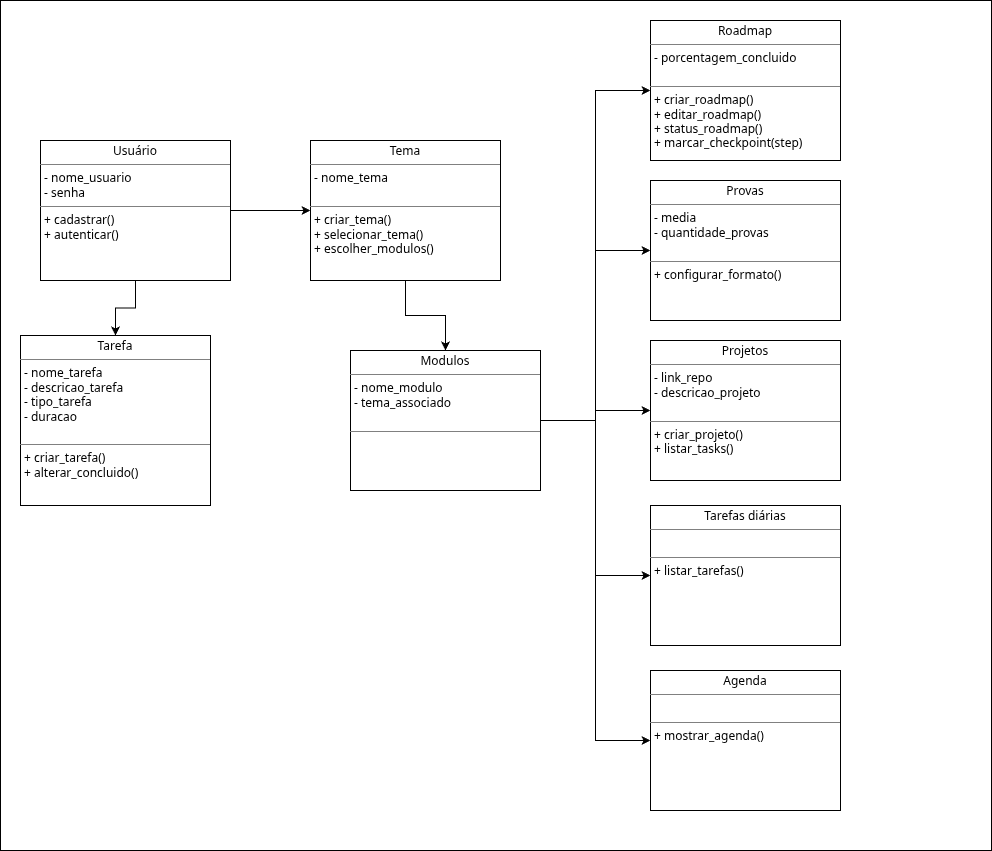

The diagram above was exported from draw.io. Its source (the exported page's mxGraphModel, read from the mxfile embedded in the PNG):
<mxGraphModel dx="1396" dy="769" grid="1" gridSize="10" guides="1" tooltips="1" connect="1" arrows="1" fold="1" page="1" pageScale="1" pageWidth="827" pageHeight="1169" math="0" shadow="0">
  <root>
    <mxCell id="0" />
    <mxCell id="1" parent="0" />
    <mxCell id="zGjLAEFdlt28ecsnQhsH-67" parent="1" style="rounded=0;whiteSpace=wrap;html=1;" value="" vertex="1">
      <mxGeometry height="850" width="991" x="80" y="30" as="geometry" />
    </mxCell>
    <mxCell id="zGjLAEFdlt28ecsnQhsH-72" edge="1" parent="1" source="zGjLAEFdlt28ecsnQhsH-68" style="edgeStyle=orthogonalEdgeStyle;rounded=0;orthogonalLoop=1;jettySize=auto;html=1;entryX=0;entryY=0.5;entryDx=0;entryDy=0;" target="zGjLAEFdlt28ecsnQhsH-69">
      <mxGeometry relative="1" as="geometry" />
    </mxCell>
    <mxCell id="zGjLAEFdlt28ecsnQhsH-75" edge="1" parent="1" source="zGjLAEFdlt28ecsnQhsH-68" style="edgeStyle=orthogonalEdgeStyle;rounded=0;orthogonalLoop=1;jettySize=auto;html=1;entryX=0.5;entryY=0;entryDx=0;entryDy=0;" target="zGjLAEFdlt28ecsnQhsH-73">
      <mxGeometry relative="1" as="geometry" />
    </mxCell>
    <mxCell id="zGjLAEFdlt28ecsnQhsH-68" parent="1" style="verticalAlign=top;align=left;overflow=fill;html=1;whiteSpace=wrap;" value="&lt;p style=&quot;margin:0px;margin-top:4px;text-align:center;&quot;&gt;Usuário&lt;/p&gt;&lt;hr size=&quot;1&quot; style=&quot;border-style:solid;&quot;&gt;&lt;p style=&quot;margin:0px;margin-left:4px;&quot;&gt;- nome_usuario&lt;br&gt;- senha&lt;/p&gt;&lt;hr size=&quot;1&quot; style=&quot;border-style:solid;&quot;&gt;&lt;p style=&quot;margin:0px;margin-left:4px;&quot;&gt;+ cadastrar()&lt;/p&gt;&lt;p style=&quot;margin:0px;margin-left:4px;&quot;&gt;+ autenticar()&lt;/p&gt;" vertex="1">
      <mxGeometry height="140" width="190" x="120" y="170" as="geometry" />
    </mxCell>
    <mxCell id="zGjLAEFdlt28ecsnQhsH-71" edge="1" parent="1" source="zGjLAEFdlt28ecsnQhsH-69" style="edgeStyle=orthogonalEdgeStyle;rounded=0;orthogonalLoop=1;jettySize=auto;html=1;entryX=0.5;entryY=0;entryDx=0;entryDy=0;" target="zGjLAEFdlt28ecsnQhsH-70">
      <mxGeometry relative="1" as="geometry" />
    </mxCell>
    <mxCell id="zGjLAEFdlt28ecsnQhsH-69" parent="1" style="verticalAlign=top;align=left;overflow=fill;html=1;whiteSpace=wrap;" value="&lt;p style=&quot;margin:0px;margin-top:4px;text-align:center;&quot;&gt;Tema&lt;/p&gt;&lt;hr size=&quot;1&quot; style=&quot;border-style:solid;&quot;&gt;&lt;p style=&quot;margin:0px;margin-left:4px;&quot;&gt;- nome_tema&lt;br&gt;&lt;br&gt;&lt;/p&gt;&lt;hr size=&quot;1&quot; style=&quot;border-style:solid;&quot;&gt;&lt;p style=&quot;margin:0px;margin-left:4px;&quot;&gt;+ criar_tema()&lt;/p&gt;&lt;p style=&quot;margin:0px;margin-left:4px;&quot;&gt;+ selecionar_tema()&lt;/p&gt;&lt;p style=&quot;margin:0px;margin-left:4px;&quot;&gt;+ escolher_modulos()&lt;/p&gt;" vertex="1">
      <mxGeometry height="140" width="190" x="390" y="170" as="geometry" />
    </mxCell>
    <mxCell id="zGjLAEFdlt28ecsnQhsH-77" edge="1" parent="1" source="zGjLAEFdlt28ecsnQhsH-70" style="edgeStyle=orthogonalEdgeStyle;rounded=0;orthogonalLoop=1;jettySize=auto;html=1;entryX=0;entryY=0.5;entryDx=0;entryDy=0;" target="zGjLAEFdlt28ecsnQhsH-76">
      <mxGeometry relative="1" as="geometry" />
    </mxCell>
    <mxCell id="zGjLAEFdlt28ecsnQhsH-82" edge="1" parent="1" source="zGjLAEFdlt28ecsnQhsH-70" style="edgeStyle=orthogonalEdgeStyle;rounded=0;orthogonalLoop=1;jettySize=auto;html=1;entryX=0;entryY=0.5;entryDx=0;entryDy=0;" target="zGjLAEFdlt28ecsnQhsH-78">
      <mxGeometry relative="1" as="geometry" />
    </mxCell>
    <mxCell id="zGjLAEFdlt28ecsnQhsH-83" edge="1" parent="1" source="zGjLAEFdlt28ecsnQhsH-70" style="edgeStyle=orthogonalEdgeStyle;rounded=0;orthogonalLoop=1;jettySize=auto;html=1;entryX=0;entryY=0.5;entryDx=0;entryDy=0;" target="zGjLAEFdlt28ecsnQhsH-79">
      <mxGeometry relative="1" as="geometry" />
    </mxCell>
    <mxCell id="zGjLAEFdlt28ecsnQhsH-84" edge="1" parent="1" source="zGjLAEFdlt28ecsnQhsH-70" style="edgeStyle=orthogonalEdgeStyle;rounded=0;orthogonalLoop=1;jettySize=auto;html=1;entryX=0;entryY=0.5;entryDx=0;entryDy=0;" target="zGjLAEFdlt28ecsnQhsH-80">
      <mxGeometry relative="1" as="geometry" />
    </mxCell>
    <mxCell id="zGjLAEFdlt28ecsnQhsH-85" edge="1" parent="1" source="zGjLAEFdlt28ecsnQhsH-70" style="edgeStyle=orthogonalEdgeStyle;rounded=0;orthogonalLoop=1;jettySize=auto;html=1;entryX=0;entryY=0.5;entryDx=0;entryDy=0;" target="zGjLAEFdlt28ecsnQhsH-81">
      <mxGeometry relative="1" as="geometry" />
    </mxCell>
    <mxCell id="zGjLAEFdlt28ecsnQhsH-70" parent="1" style="verticalAlign=top;align=left;overflow=fill;html=1;whiteSpace=wrap;" value="&lt;p style=&quot;margin:0px;margin-top:4px;text-align:center;&quot;&gt;Modulos&lt;/p&gt;&lt;hr size=&quot;1&quot; style=&quot;border-style:solid;&quot;&gt;&lt;p style=&quot;margin:0px;margin-left:4px;&quot;&gt;- nome_modulo&lt;/p&gt;&lt;p style=&quot;margin:0px;margin-left:4px;&quot;&gt;- tema_associado&lt;br&gt;&lt;br&gt;&lt;/p&gt;&lt;hr size=&quot;1&quot; style=&quot;border-style:solid;&quot;&gt;&lt;p style=&quot;margin:0px;margin-left:4px;&quot;&gt;&lt;br&gt;&lt;/p&gt;" vertex="1">
      <mxGeometry height="140" width="190" x="430" y="380" as="geometry" />
    </mxCell>
    <mxCell id="zGjLAEFdlt28ecsnQhsH-73" parent="1" style="verticalAlign=top;align=left;overflow=fill;html=1;whiteSpace=wrap;" value="&lt;p style=&quot;margin:0px;margin-top:4px;text-align:center;&quot;&gt;Tarefa&lt;/p&gt;&lt;hr size=&quot;1&quot; style=&quot;border-style:solid;&quot;&gt;&lt;p style=&quot;margin:0px;margin-left:4px;&quot;&gt;- nome_tarefa&lt;/p&gt;&lt;p style=&quot;margin:0px;margin-left:4px;&quot;&gt;- descricao_tarefa&lt;/p&gt;&lt;p style=&quot;margin:0px;margin-left:4px;&quot;&gt;- tipo_tarefa&lt;/p&gt;&lt;p style=&quot;margin:0px;margin-left:4px;&quot;&gt;- duracao&lt;/p&gt;&lt;p style=&quot;margin:0px;margin-left:4px;&quot;&gt;&lt;br&gt;&lt;/p&gt;&lt;hr size=&quot;1&quot; style=&quot;border-style:solid;&quot;&gt;&lt;p style=&quot;margin:0px;margin-left:4px;&quot;&gt;+ criar_tarefa()&lt;/p&gt;&lt;p style=&quot;margin:0px;margin-left:4px;&quot;&gt;+ alterar_concluido()&lt;/p&gt;" vertex="1">
      <mxGeometry height="170" width="190" x="100" y="365" as="geometry" />
    </mxCell>
    <mxCell id="zGjLAEFdlt28ecsnQhsH-76" parent="1" style="verticalAlign=top;align=left;overflow=fill;html=1;whiteSpace=wrap;" value="&lt;p style=&quot;margin:0px;margin-top:4px;text-align:center;&quot;&gt;Roadmap&lt;/p&gt;&lt;hr size=&quot;1&quot; style=&quot;border-style:solid;&quot;&gt;&lt;p style=&quot;margin:0px;margin-left:4px;&quot;&gt;- porcentagem_concluido&lt;/p&gt;&lt;p style=&quot;margin:0px;margin-left:4px;&quot;&gt;&lt;br&gt;&lt;/p&gt;&lt;hr size=&quot;1&quot; style=&quot;border-style:solid;&quot;&gt;&lt;p style=&quot;margin:0px;margin-left:4px;&quot;&gt;+ criar_roadmap()&lt;/p&gt;&lt;p style=&quot;margin:0px;margin-left:4px;&quot;&gt;+ editar_roadmap()&lt;/p&gt;&lt;p style=&quot;margin:0px;margin-left:4px;&quot;&gt;+ status_roadmap()&lt;/p&gt;&lt;p style=&quot;margin:0px;margin-left:4px;&quot;&gt;+ marcar_checkpoint(step)&lt;/p&gt;" vertex="1">
      <mxGeometry height="140" width="190" x="730" y="50" as="geometry" />
    </mxCell>
    <mxCell id="zGjLAEFdlt28ecsnQhsH-78" parent="1" style="verticalAlign=top;align=left;overflow=fill;html=1;whiteSpace=wrap;" value="&lt;p style=&quot;margin:0px;margin-top:4px;text-align:center;&quot;&gt;Provas&lt;/p&gt;&lt;hr size=&quot;1&quot; style=&quot;border-style:solid;&quot;&gt;&lt;p style=&quot;margin:0px;margin-left:4px;&quot;&gt;- media&lt;/p&gt;&lt;p style=&quot;margin:0px;margin-left:4px;&quot;&gt;- quantidade_provas&lt;/p&gt;&lt;p style=&quot;margin:0px;margin-left:4px;&quot;&gt;&lt;br&gt;&lt;/p&gt;&lt;hr size=&quot;1&quot; style=&quot;border-style:solid;&quot;&gt;&lt;p style=&quot;margin:0px;margin-left:4px;&quot;&gt;+ configurar_formato()&lt;/p&gt;&lt;p style=&quot;margin:0px;margin-left:4px;&quot;&gt;&lt;br&gt;&lt;/p&gt;" vertex="1">
      <mxGeometry height="140" width="190" x="730" y="210" as="geometry" />
    </mxCell>
    <mxCell id="zGjLAEFdlt28ecsnQhsH-79" parent="1" style="verticalAlign=top;align=left;overflow=fill;html=1;whiteSpace=wrap;" value="&lt;p style=&quot;margin:0px;margin-top:4px;text-align:center;&quot;&gt;Projetos&lt;/p&gt;&lt;hr size=&quot;1&quot; style=&quot;border-style:solid;&quot;&gt;&lt;p style=&quot;margin:0px;margin-left:4px;&quot;&gt;- link_repo&lt;/p&gt;&lt;p style=&quot;margin:0px;margin-left:4px;&quot;&gt;- descricao_projeto&lt;/p&gt;&lt;p style=&quot;margin:0px;margin-left:4px;&quot;&gt;&lt;br&gt;&lt;/p&gt;&lt;hr size=&quot;1&quot; style=&quot;border-style:solid;&quot;&gt;&lt;p style=&quot;margin:0px;margin-left:4px;&quot;&gt;+ criar_projeto()&lt;/p&gt;&lt;p style=&quot;margin:0px;margin-left:4px;&quot;&gt;+ listar_tasks()&lt;/p&gt;&lt;p style=&quot;margin:0px;margin-left:4px;&quot;&gt;&lt;br&gt;&lt;/p&gt;" vertex="1">
      <mxGeometry height="140" width="190" x="730" y="370" as="geometry" />
    </mxCell>
    <mxCell id="zGjLAEFdlt28ecsnQhsH-80" parent="1" style="verticalAlign=top;align=left;overflow=fill;html=1;whiteSpace=wrap;" value="&lt;p style=&quot;margin:0px;margin-top:4px;text-align:center;&quot;&gt;Tarefas diárias&lt;/p&gt;&lt;hr size=&quot;1&quot; style=&quot;border-style:solid;&quot;&gt;&lt;p style=&quot;margin:0px;margin-left:4px;&quot;&gt;&lt;br&gt;&lt;/p&gt;&lt;hr size=&quot;1&quot; style=&quot;border-style:solid;&quot;&gt;&lt;p style=&quot;margin:0px;margin-left:4px;&quot;&gt;+ listar_tarefas()&lt;/p&gt;&lt;p style=&quot;margin:0px;margin-left:4px;&quot;&gt;&lt;br&gt;&lt;/p&gt;" vertex="1">
      <mxGeometry height="140" width="190" x="730" y="535" as="geometry" />
    </mxCell>
    <mxCell id="zGjLAEFdlt28ecsnQhsH-81" parent="1" style="verticalAlign=top;align=left;overflow=fill;html=1;whiteSpace=wrap;" value="&lt;p style=&quot;margin:0px;margin-top:4px;text-align:center;&quot;&gt;Agenda&lt;/p&gt;&lt;hr size=&quot;1&quot; style=&quot;border-style:solid;&quot;&gt;&lt;p style=&quot;margin:0px;margin-left:4px;&quot;&gt;&lt;br&gt;&lt;/p&gt;&lt;hr size=&quot;1&quot; style=&quot;border-style:solid;&quot;&gt;&lt;p style=&quot;margin:0px;margin-left:4px;&quot;&gt;+ mostrar_agenda()&lt;/p&gt;" vertex="1">
      <mxGeometry height="140" width="190" x="730" y="700" as="geometry" />
    </mxCell>
  </root>
</mxGraphModel>